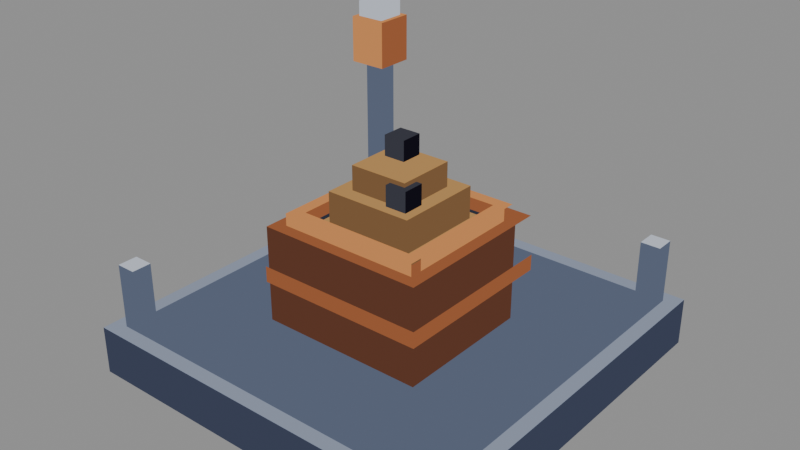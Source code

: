 # Source: depot-s1-full.blend  (saved by Blender 5.2.44; exported with 4.5.12 LTS)
import bpy
from mathutils import Matrix  # noqa: F401  (used for matrix-valued properties, if any)

bpy.ops.wm.read_factory_settings(use_empty=True)
scene = bpy.context.scene
scene.name = 'Scene'

# ---- materials (node trees are filled in below, after node groups)
mat_pal_steel_2 = bpy.data.materials.new('pal-steel_2')
mat_pal_steel_0 = bpy.data.materials.new('pal-steel_0')
mat_pal_steel_1 = bpy.data.materials.new('pal-steel_1')
mat_pal_dim_0 = bpy.data.materials.new('pal-dim_0')
mat_pal_copper_1 = bpy.data.materials.new('pal-copper_1')
mat_pal_copper_0 = bpy.data.materials.new('pal-copper_0')
mat_pal_copper_2 = bpy.data.materials.new('pal-copper_2')
mat_pal_res_ore_1 = bpy.data.materials.new('pal-res_ore_1')
mat_pal_res_ore_0 = bpy.data.materials.new('pal-res_ore_0')
mat_pal_res_coal = bpy.data.materials.new('pal-res_coal')
mat_pal_ink_0 = bpy.data.materials.new('pal-ink_0')
mat_pal_steel_3 = bpy.data.materials.new('pal-steel_3')

# ---- material node trees
mat_pal_steel_2.use_nodes = True; mat_pal_steel_2.node_tree.nodes.clear()
_N = mat_pal_steel_2.node_tree.nodes; _L = mat_pal_steel_2.node_tree.links
n0 = _N.new('ShaderNodeOutputMaterial'); n0.name = 'Material Output'; n0.location = (0, 0)
n1 = _N.new('ShaderNodeEmission'); n1.name = 'Emission'; n1.location = (0, 0)
n1.inputs[0].default_value = (0.2542, 0.2918, 0.3813, 1.0)
_L.new(n1.outputs[0], n0.inputs[0])
n0.is_active_output = True
mat_pal_steel_0.use_nodes = True; mat_pal_steel_0.node_tree.nodes.clear()
_N = mat_pal_steel_0.node_tree.nodes; _L = mat_pal_steel_0.node_tree.links
n0 = _N.new('ShaderNodeOutputMaterial'); n0.name = 'Material Output'; n0.location = (0, 0)
n1 = _N.new('ShaderNodeEmission'); n1.name = 'Emission'; n1.location = (0, 0)
n1.inputs[0].default_value = (0.04519, 0.05448, 0.09306, 1.0)
_L.new(n1.outputs[0], n0.inputs[0])
n0.is_active_output = True
mat_pal_steel_1.use_nodes = True; mat_pal_steel_1.node_tree.nodes.clear()
_N = mat_pal_steel_1.node_tree.nodes; _L = mat_pal_steel_1.node_tree.links
n0 = _N.new('ShaderNodeOutputMaterial'); n0.name = 'Material Output'; n0.location = (0, 0)
n1 = _N.new('ShaderNodeEmission'); n1.name = 'Emission'; n1.location = (0, 0)
n1.inputs[0].default_value = (0.1022, 0.1248, 0.1878, 1.0)
_L.new(n1.outputs[0], n0.inputs[0])
n0.is_active_output = True
mat_pal_dim_0.use_nodes = True; mat_pal_dim_0.node_tree.nodes.clear()
_N = mat_pal_dim_0.node_tree.nodes; _L = mat_pal_dim_0.node_tree.links
n0 = _N.new('ShaderNodeOutputMaterial'); n0.name = 'Material Output'; n0.location = (0, 0)
n1 = _N.new('ShaderNodeEmission'); n1.name = 'Emission'; n1.location = (0, 0)
n1.inputs[0].default_value = (0.02732, 0.0331, 0.05127, 1.0)
_L.new(n1.outputs[0], n0.inputs[0])
n0.is_active_output = True
mat_pal_copper_1.use_nodes = True; mat_pal_copper_1.node_tree.nodes.clear()
_N = mat_pal_copper_1.node_tree.nodes; _L = mat_pal_copper_1.node_tree.links
n0 = _N.new('ShaderNodeOutputMaterial'); n0.name = 'Material Output'; n0.location = (0, 0)
n1 = _N.new('ShaderNodeEmission'); n1.name = 'Emission'; n1.location = (0, 0)
n1.inputs[0].default_value = (0.3231, 0.1046, 0.04231, 1.0)
_L.new(n1.outputs[0], n0.inputs[0])
n0.is_active_output = True
mat_pal_copper_0.use_nodes = True; mat_pal_copper_0.node_tree.nodes.clear()
_N = mat_pal_copper_0.node_tree.nodes; _L = mat_pal_copper_0.node_tree.links
n0 = _N.new('ShaderNodeOutputMaterial'); n0.name = 'Material Output'; n0.location = (0, 0)
n1 = _N.new('ShaderNodeEmission'); n1.name = 'Emission'; n1.location = (0, 0)
n1.inputs[0].default_value = (0.1119, 0.04231, 0.02519, 1.0)
_L.new(n1.outputs[0], n0.inputs[0])
n0.is_active_output = True
mat_pal_copper_2.use_nodes = True; mat_pal_copper_2.node_tree.nodes.clear()
_N = mat_pal_copper_2.node_tree.nodes; _L = mat_pal_copper_2.node_tree.links
n0 = _N.new('ShaderNodeOutputMaterial'); n0.name = 'Material Output'; n0.location = (0, 0)
n1 = _N.new('ShaderNodeEmission'); n1.name = 'Emission'; n1.location = (0, 0)
n1.inputs[0].default_value = (0.6308, 0.2542, 0.08438, 1.0)
_L.new(n1.outputs[0], n0.inputs[0])
n0.is_active_output = True
mat_pal_res_ore_1.use_nodes = True; mat_pal_res_ore_1.node_tree.nodes.clear()
_N = mat_pal_res_ore_1.node_tree.nodes; _L = mat_pal_res_ore_1.node_tree.links
n0 = _N.new('ShaderNodeOutputMaterial'); n0.name = 'Material Output'; n0.location = (0, 0)
n1 = _N.new('ShaderNodeEmission'); n1.name = 'Emission'; n1.location = (0, 0)
n1.inputs[0].default_value = (0.4621, 0.2542, 0.09084, 1.0)
_L.new(n1.outputs[0], n0.inputs[0])
n0.is_active_output = True
mat_pal_res_ore_0.use_nodes = True; mat_pal_res_ore_0.node_tree.nodes.clear()
_N = mat_pal_res_ore_0.node_tree.nodes; _L = mat_pal_res_ore_0.node_tree.links
n0 = _N.new('ShaderNodeOutputMaterial'); n0.name = 'Material Output'; n0.location = (0, 0)
n1 = _N.new('ShaderNodeEmission'); n1.name = 'Emission'; n1.location = (0, 0)
n1.inputs[0].default_value = (0.1946, 0.1022, 0.04519, 1.0)
_L.new(n1.outputs[0], n0.inputs[0])
n0.is_active_output = True
mat_pal_res_coal.use_nodes = True; mat_pal_res_coal.node_tree.nodes.clear()
_N = mat_pal_res_coal.node_tree.nodes; _L = mat_pal_res_coal.node_tree.links
n0 = _N.new('ShaderNodeOutputMaterial'); n0.name = 'Material Output'; n0.location = (0, 0)
n1 = _N.new('ShaderNodeEmission'); n1.name = 'Emission'; n1.location = (0, 0)
n1.inputs[0].default_value = (0.04231, 0.04374, 0.05781, 1.0)
_L.new(n1.outputs[0], n0.inputs[0])
n0.is_active_output = True
mat_pal_ink_0.use_nodes = True; mat_pal_ink_0.node_tree.nodes.clear()
_N = mat_pal_ink_0.node_tree.nodes; _L = mat_pal_ink_0.node_tree.links
n0 = _N.new('ShaderNodeOutputMaterial'); n0.name = 'Material Output'; n0.location = (0, 0)
n1 = _N.new('ShaderNodeEmission'); n1.name = 'Emission'; n1.location = (0, 0)
n1.inputs[0].default_value = (0.006995, 0.006049, 0.01161, 1.0)
_L.new(n1.outputs[0], n0.inputs[0])
n0.is_active_output = True
mat_pal_steel_3.use_nodes = True; mat_pal_steel_3.node_tree.nodes.clear()
_N = mat_pal_steel_3.node_tree.nodes; _L = mat_pal_steel_3.node_tree.links
n0 = _N.new('ShaderNodeOutputMaterial'); n0.name = 'Material Output'; n0.location = (0, 0)
n1 = _N.new('ShaderNodeEmission'); n1.name = 'Emission'; n1.location = (0, 0)
n1.inputs[0].default_value = (0.5271, 0.5711, 0.6584, 1.0)
_L.new(n1.outputs[0], n0.inputs[0])
n0.is_active_output = True

# ---- meshes
me_slab_t = bpy.data.meshes.new('slab-t')
me_slab_t.from_pydata([(-1.149, -1.149, 0.2887), (1.149, -1.149, 0.2887), (1.149, 1.149, 0.2887), (-1.149, 1.149, 0.2887)], [], [(0, 1, 2, 3)])
me_slab_t.materials.append(mat_pal_steel_2)
me_slab_t.update()
me_slab_l = bpy.data.meshes.new('slab-l')
me_slab_l.from_pydata([(-1.149, -1.149, 0.0), (1.149, -1.149, 0.0), (1.149, -1.149, 0.2887), (-1.149, -1.149, 0.2887)], [], [(0, 1, 2, 3)])
me_slab_l.materials.append(mat_pal_steel_0)
me_slab_l.update()
me_slab_r = bpy.data.meshes.new('slab-r')
me_slab_r.from_pydata([(1.149, -1.149, 0.0), (1.149, 1.149, 0.0), (1.149, 1.149, 0.2887), (1.149, -1.149, 0.2887)], [], [(0, 1, 2, 3)])
me_slab_r.materials.append(mat_pal_steel_0)
me_slab_r.update()
me_slab_top_t = bpy.data.meshes.new('slab-top-t')
me_slab_top_t.from_pydata([(-1.061, -1.061, 0.2892), (1.061, -1.061, 0.2892), (1.061, 1.061, 0.2892), (-1.061, 1.061, 0.2892)], [], [(0, 1, 2, 3)])
me_slab_top_t.materials.append(mat_pal_steel_1)
me_slab_top_t.update()
me_pit_floor = bpy.data.meshes.new('pit-floor')
me_pit_floor.from_pydata([(-0.3536, -0.3536, 0.6255), (0.3536, -0.3536, 0.6255), (0.3536, 0.3536, 0.6255), (-0.3536, 0.3536, 0.6255)], [], [(0, 1, 2, 3)])
me_pit_floor.materials.append(mat_pal_dim_0)
me_pit_floor.update()
me_pit_in_l = bpy.data.meshes.new('pit-in-l')
me_pit_in_l.from_pydata([(-0.3536, 0.3536, 0.6255), (0.3536, 0.3536, 0.6255), (0.3536, 0.3536, 0.866), (-0.3536, 0.3536, 0.866)], [], [(0, 1, 2, 3)])
me_pit_in_l.materials.append(mat_pal_dim_0)
me_pit_in_l.update()
me_pit_in_r = bpy.data.meshes.new('pit-in-r')
me_pit_in_r.from_pydata([(-0.3536, -0.3536, 0.6255), (-0.3536, 0.3536, 0.6255), (-0.3536, 0.3536, 0.866), (-0.3536, -0.3536, 0.866)], [], [(0, 1, 2, 3)])
me_pit_in_r.materials.append(mat_pal_dim_0)
me_pit_in_r.update()
me_wall_front_l_t = bpy.data.meshes.new('wall-front-l-t')
me_wall_front_l_t.from_pydata([(-0.5009, -0.5009, 0.866), (0.5009, -0.5009, 0.866), (0.5009, -0.3536, 0.866), (-0.5009, -0.3536, 0.866)], [], [(0, 1, 2, 3)])
me_wall_front_l_t.materials.append(mat_pal_copper_1)
me_wall_front_l_t.update()
me_wall_front_l_l = bpy.data.meshes.new('wall-front-l-l')
me_wall_front_l_l.from_pydata([(-0.5009, -0.5009, 0.2887), (0.5009, -0.5009, 0.2887), (0.5009, -0.5009, 0.866), (-0.5009, -0.5009, 0.866)], [], [(0, 1, 2, 3)])
me_wall_front_l_l.materials.append(mat_pal_copper_0)
me_wall_front_l_l.update()
me_wall_front_l_r = bpy.data.meshes.new('wall-front-l-r')
me_wall_front_l_r.from_pydata([(0.5009, -0.5009, 0.2887), (0.5009, -0.3536, 0.2887), (0.5009, -0.3536, 0.866), (0.5009, -0.5009, 0.866)], [], [(0, 1, 2, 3)])
me_wall_front_l_r.materials.append(mat_pal_copper_0)
me_wall_front_l_r.update()
me_wall_front_r_t = bpy.data.meshes.new('wall-front-r-t')
me_wall_front_r_t.from_pydata([(0.3536, -0.3536, 0.866), (0.5009, -0.3536, 0.866), (0.5009, 0.3536, 0.866), (0.3536, 0.3536, 0.866)], [], [(0, 1, 2, 3)])
me_wall_front_r_t.materials.append(mat_pal_copper_1)
me_wall_front_r_t.update()
me_wall_front_r_r = bpy.data.meshes.new('wall-front-r-r')
me_wall_front_r_r.from_pydata([(0.5009, -0.3536, 0.2887), (0.5009, 0.3536, 0.2887), (0.5009, 0.3536, 0.866), (0.5009, -0.3536, 0.866)], [], [(0, 1, 2, 3)])
me_wall_front_r_r.materials.append(mat_pal_copper_0)
me_wall_front_r_r.update()
me_wall_back_l_t = bpy.data.meshes.new('wall-back-l-t')
me_wall_back_l_t.from_pydata([(-0.5009, -0.3536, 0.866), (-0.3536, -0.3536, 0.866), (-0.3536, 0.3536, 0.866), (-0.5009, 0.3536, 0.866)], [], [(0, 1, 2, 3)])
me_wall_back_l_t.materials.append(mat_pal_copper_1)
me_wall_back_l_t.update()
me_wall_back_r_t = bpy.data.meshes.new('wall-back-r-t')
me_wall_back_r_t.from_pydata([(-0.5009, 0.3536, 0.866), (0.5009, 0.3536, 0.866), (0.5009, 0.5009, 0.866), (-0.5009, 0.5009, 0.866)], [], [(0, 1, 2, 3)])
me_wall_back_r_t.materials.append(mat_pal_copper_1)
me_wall_back_r_t.update()
me_band_l_l = bpy.data.meshes.new('band-l-l')
me_band_l_l.from_pydata([(-0.5127, -0.5127, 0.5292), (0.5127, -0.5127, 0.5292), (0.5127, -0.5127, 0.6255), (-0.5127, -0.5127, 0.6255)], [], [(0, 1, 2, 3)])
me_band_l_l.materials.append(mat_pal_copper_1)
me_band_l_l.update()
me_band_r_r = bpy.data.meshes.new('band-r-r')
me_band_r_r.from_pydata([(0.5127, -0.5127, 0.5292), (0.5127, 0.5127, 0.5292), (0.5127, 0.5127, 0.6255), (0.5127, -0.5127, 0.6255)], [], [(0, 1, 2, 3)])
me_band_r_r.materials.append(mat_pal_copper_1)
me_band_r_r.update()
me_lip_f_t = bpy.data.meshes.new('lip-f-t')
me_lip_f_t.from_pydata([(-0.4272, -0.4272, 0.9382), (0.4272, -0.4272, 0.9382), (0.4272, -0.3536, 0.9382), (-0.4272, -0.3536, 0.9382)], [], [(0, 3, 2, 1)])
me_lip_f_t.materials.append(mat_pal_copper_2)
me_lip_f_t.update()
me_lip_f_l = bpy.data.meshes.new('lip-f-l')
me_lip_f_l.from_pydata([(-0.4272, -0.4272, 0.866), (0.4272, -0.4272, 0.866), (0.4272, -0.4272, 0.9382), (-0.4272, -0.4272, 0.9382)], [], [(0, 3, 2, 1)])
me_lip_f_l.materials.append(mat_pal_copper_2)
me_lip_f_l.update()
me_lip_r_t = bpy.data.meshes.new('lip-r-t')
me_lip_r_t.from_pydata([(0.3536, -0.3536, 0.9382), (0.4272, -0.3536, 0.9382), (0.4272, 0.3536, 0.9382), (0.3536, 0.3536, 0.9382)], [], [(0, 1, 2, 3)])
me_lip_r_t.materials.append(mat_pal_copper_2)
me_lip_r_t.update()
me_lip_r_r = bpy.data.meshes.new('lip-r-r')
me_lip_r_r.from_pydata([(0.4272, -0.3536, 0.866), (0.4272, 0.3536, 0.866), (0.4272, 0.3536, 0.9382), (0.4272, -0.3536, 0.9382)], [], [(0, 3, 2, 1)])
me_lip_r_r.materials.append(mat_pal_copper_2)
me_lip_r_r.update()
me_lip_b1_t = bpy.data.meshes.new('lip-b1-t')
me_lip_b1_t.from_pydata([(-0.4272, -0.3536, 0.9382), (-0.3536, -0.3536, 0.9382), (-0.3536, 0.3536, 0.9382), (-0.4272, 0.3536, 0.9382)], [], [(0, 1, 2, 3)])
me_lip_b1_t.materials.append(mat_pal_copper_2)
me_lip_b1_t.update()
me_lip_b2_t = bpy.data.meshes.new('lip-b2-t')
me_lip_b2_t.from_pydata([(-0.4272, 0.3536, 0.9382), (0.4272, 0.3536, 0.9382), (0.4272, 0.4272, 0.9382), (-0.4272, 0.4272, 0.9382)], [], [(0, 3, 2, 1)])
me_lip_b2_t.materials.append(mat_pal_copper_2)
me_lip_b2_t.update()
me_ore_0_t = bpy.data.meshes.new('ore-0-t')
me_ore_0_t.from_pydata([(-0.3241, -0.3241, 0.866), (0.3241, -0.3241, 0.866), (0.3241, 0.3241, 0.866), (-0.3241, 0.3241, 0.866)], [], [(0, 3, 2, 1)])
me_ore_0_t.materials.append(mat_pal_res_ore_1)
me_ore_0_t.update()
me_ore_0_l = bpy.data.meshes.new('ore-0-l')
me_ore_0_l.from_pydata([(-0.3241, -0.3241, 0.6255), (0.3241, -0.3241, 0.6255), (0.3241, -0.3241, 0.866), (-0.3241, -0.3241, 0.866)], [], [(0, 1, 2, 3)])
me_ore_0_l.materials.append(mat_pal_res_ore_0)
me_ore_0_l.update()
me_ore_0_r = bpy.data.meshes.new('ore-0-r')
me_ore_0_r.from_pydata([(0.3241, -0.3241, 0.6255), (0.3241, 0.3241, 0.6255), (0.3241, 0.3241, 0.866), (0.3241, -0.3241, 0.866)], [], [(0, 1, 2, 3)])
me_ore_0_r.materials.append(mat_pal_res_ore_0)
me_ore_0_r.update()
me_ore_1_t = bpy.data.meshes.new('ore-1-t')
me_ore_1_t.from_pydata([(-0.2652, -0.2652, 1.058), (0.2652, -0.2652, 1.058), (0.2652, 0.2652, 1.058), (-0.2652, 0.2652, 1.058)], [], [(0, 1, 2, 3)])
me_ore_1_t.materials.append(mat_pal_res_ore_1)
me_ore_1_t.update()
me_ore_1_l = bpy.data.meshes.new('ore-1-l')
me_ore_1_l.from_pydata([(-0.2652, -0.2652, 0.866), (0.2652, -0.2652, 0.866), (0.2652, -0.2652, 1.058), (-0.2652, -0.2652, 1.058)], [], [(0, 1, 2, 3)])
me_ore_1_l.materials.append(mat_pal_res_ore_0)
me_ore_1_l.update()
me_ore_1_r = bpy.data.meshes.new('ore-1-r')
me_ore_1_r.from_pydata([(0.2652, -0.2652, 0.866), (0.2652, 0.2652, 0.866), (0.2652, 0.2652, 1.058), (0.2652, -0.2652, 1.058)], [], [(0, 1, 2, 3)])
me_ore_1_r.materials.append(mat_pal_res_ore_0)
me_ore_1_r.update()
me_ore_2_t = bpy.data.meshes.new('ore-2-t')
me_ore_2_t.from_pydata([(-0.1768, -0.1768, 1.203), (0.1768, -0.1768, 1.203), (0.1768, 0.1768, 1.203), (-0.1768, 0.1768, 1.203)], [], [(0, 1, 2, 3)])
me_ore_2_t.materials.append(mat_pal_res_ore_1)
me_ore_2_t.update()
me_ore_2_l = bpy.data.meshes.new('ore-2-l')
me_ore_2_l.from_pydata([(-0.1768, -0.1768, 1.058), (0.1768, -0.1768, 1.058), (0.1768, -0.1768, 1.203), (-0.1768, -0.1768, 1.203)], [], [(0, 1, 2, 3)])
me_ore_2_l.materials.append(mat_pal_res_ore_0)
me_ore_2_l.update()
me_ore_2_r = bpy.data.meshes.new('ore-2-r')
me_ore_2_r.from_pydata([(0.1768, -0.1768, 1.058), (0.1768, 0.1768, 1.058), (0.1768, 0.1768, 1.203), (0.1768, -0.1768, 1.203)], [], [(0, 1, 2, 3)])
me_ore_2_r.materials.append(mat_pal_res_ore_0)
me_ore_2_r.update()
me_coal_a_t = bpy.data.meshes.new('coal-a-t')
me_coal_a_t.from_pydata([(-0.1237, 0.02357, 1.323), (0.005893, 0.02357, 1.323), (0.005893, 0.1532, 1.323), (-0.1237, 0.1532, 1.323)], [], [(0, 1, 2, 3)])
me_coal_a_t.materials.append(mat_pal_res_coal)
me_coal_a_t.update()
me_coal_a_l = bpy.data.meshes.new('coal-a-l')
me_coal_a_l.from_pydata([(-0.1237, 0.02357, 1.203), (0.005893, 0.02357, 1.203), (0.005893, 0.02357, 1.323), (-0.1237, 0.02357, 1.323)], [], [(0, 3, 2, 1)])
me_coal_a_l.materials.append(mat_pal_res_coal)
me_coal_a_l.update()
me_coal_a_r = bpy.data.meshes.new('coal-a-r')
me_coal_a_r.from_pydata([(0.005893, 0.02357, 1.203), (0.005893, 0.1532, 1.203), (0.005893, 0.1532, 1.323), (0.005893, 0.02357, 1.323)], [], [(0, 1, 2, 3)])
me_coal_a_r.materials.append(mat_pal_ink_0)
me_coal_a_r.update()
me_coal_b_t = bpy.data.meshes.new('coal-b-t')
me_coal_b_t.from_pydata([(0.0825, -0.2121, 1.179), (0.2121, -0.2121, 1.179), (0.2121, -0.0825, 1.179), (0.0825, -0.0825, 1.179)], [], [(0, 1, 2, 3)])
me_coal_b_t.materials.append(mat_pal_res_coal)
me_coal_b_t.update()
me_coal_b_l = bpy.data.meshes.new('coal-b-l')
me_coal_b_l.from_pydata([(0.0825, -0.2121, 1.058), (0.2121, -0.2121, 1.058), (0.2121, -0.2121, 1.179), (0.0825, -0.2121, 1.179)], [], [(0, 1, 2, 3)])
me_coal_b_l.materials.append(mat_pal_res_coal)
me_coal_b_l.update()
me_coal_b_r = bpy.data.meshes.new('coal-b-r')
me_coal_b_r.from_pydata([(0.2121, -0.2121, 1.058), (0.2121, -0.0825, 1.058), (0.2121, -0.0825, 1.179), (0.2121, -0.2121, 1.179)], [], [(0, 3, 2, 1)])
me_coal_b_r.materials.append(mat_pal_ink_0)
me_coal_b_r.update()
me_post_l_t = bpy.data.meshes.new('post-l-t')
me_post_l_t.from_pydata([(-1.061, -1.061, 0.6736), (-0.9428, -1.061, 0.6736), (-0.9428, -0.9428, 0.6736), (-1.061, -0.9428, 0.6736)], [], [(0, 1, 2, 3)])
me_post_l_t.materials.append(mat_pal_steel_3)
me_post_l_t.update()
me_post_l_l = bpy.data.meshes.new('post-l-l')
me_post_l_l.from_pydata([(-1.061, -1.061, 0.2887), (-0.9428, -1.061, 0.2887), (-0.9428, -1.061, 0.6736), (-1.061, -1.061, 0.6736)], [], [(0, 1, 2, 3)])
me_post_l_l.materials.append(mat_pal_steel_1)
me_post_l_l.update()
me_post_l_r = bpy.data.meshes.new('post-l-r')
me_post_l_r.from_pydata([(-0.9428, -1.061, 0.2887), (-0.9428, -0.9428, 0.2887), (-0.9428, -0.9428, 0.6736), (-0.9428, -1.061, 0.6736)], [], [(0, 1, 2, 3)])
me_post_l_r.materials.append(mat_pal_steel_1)
me_post_l_r.update()
me_post_r_t = bpy.data.meshes.new('post-r-t')
me_post_r_t.from_pydata([(0.9428, 0.9428, 0.6736), (1.061, 0.9428, 0.6736), (1.061, 1.061, 0.6736), (0.9428, 1.061, 0.6736)], [], [(0, 1, 2, 3)])
me_post_r_t.materials.append(mat_pal_steel_3)
me_post_r_t.update()
me_post_r_l = bpy.data.meshes.new('post-r-l')
me_post_r_l.from_pydata([(0.9428, 0.9428, 0.2887), (1.061, 0.9428, 0.2887), (1.061, 0.9428, 0.6736), (0.9428, 0.9428, 0.6736)], [], [(0, 1, 2, 3)])
me_post_r_l.materials.append(mat_pal_steel_1)
me_post_r_l.update()
me_post_r_r = bpy.data.meshes.new('post-r-r')
me_post_r_r.from_pydata([(1.061, 0.9428, 0.2887), (1.061, 1.061, 0.2887), (1.061, 1.061, 0.6736), (1.061, 0.9428, 0.6736)], [], [(0, 1, 2, 3)])
me_post_r_r.materials.append(mat_pal_steel_1)
me_post_r_r.update()
me_lamp_post_t = bpy.data.meshes.new('lamp-post-t')
me_lamp_post_t.from_pydata([(-1.031, 0.9133, 1.299), (-0.9133, 0.9133, 1.299), (-0.9133, 1.031, 1.299), (-1.031, 1.031, 1.299)], [], [(0, 1, 2, 3)])
me_lamp_post_t.materials.append(mat_pal_steel_2)
me_lamp_post_t.update()
me_lamp_post_l = bpy.data.meshes.new('lamp-post-l')
me_lamp_post_l.from_pydata([(-1.031, 0.9133, 0.2887), (-0.9133, 0.9133, 0.2887), (-0.9133, 0.9133, 1.299), (-1.031, 0.9133, 1.299)], [], [(0, 1, 2, 3)])
me_lamp_post_l.materials.append(mat_pal_steel_1)
me_lamp_post_l.update()
me_lamp_post_r = bpy.data.meshes.new('lamp-post-r')
me_lamp_post_r.from_pydata([(-0.9133, 0.9133, 0.2887), (-0.9133, 1.031, 0.2887), (-0.9133, 1.031, 1.299), (-0.9133, 0.9133, 1.299)], [], [(0, 1, 2, 3)])
me_lamp_post_r.materials.append(mat_pal_steel_1)
me_lamp_post_r.update()
me_lamp_head_t = bpy.data.meshes.new('lamp-head-t')
me_lamp_head_t.from_pydata([(-1.09, 0.8544, 1.588), (-0.8544, 0.8544, 1.588), (-0.8544, 1.09, 1.588), (-1.09, 1.09, 1.588)], [], [(0, 1, 2, 3)])
me_lamp_head_t.materials.append(mat_pal_copper_2)
me_lamp_head_t.update()
me_lamp_head_l = bpy.data.meshes.new('lamp-head-l')
me_lamp_head_l.from_pydata([(-1.09, 0.8544, 1.299), (-0.8544, 0.8544, 1.299), (-0.8544, 0.8544, 1.588), (-1.09, 0.8544, 1.588)], [], [(0, 3, 2, 1)])
me_lamp_head_l.materials.append(mat_pal_copper_2)
me_lamp_head_l.update()
me_lamp_head_r = bpy.data.meshes.new('lamp-head-r')
me_lamp_head_r.from_pydata([(-0.8544, 0.8544, 1.299), (-0.8544, 1.09, 1.299), (-0.8544, 1.09, 1.588), (-0.8544, 0.8544, 1.588)], [], [(0, 3, 2, 1)])
me_lamp_head_r.materials.append(mat_pal_copper_1)
me_lamp_head_r.update()
me_lamp_cap_t = bpy.data.meshes.new('lamp-cap-t')
me_lamp_cap_t.from_pydata([(-1.061, 0.8839, 1.684), (-0.8839, 0.8839, 1.684), (-0.8839, 1.061, 1.684), (-1.061, 1.061, 1.684)], [], [(0, 1, 2, 3)])
me_lamp_cap_t.materials.append(mat_pal_steel_3)
me_lamp_cap_t.update()
me_lamp_cap_l = bpy.data.meshes.new('lamp-cap-l')
me_lamp_cap_l.from_pydata([(-1.061, 0.8839, 1.588), (-0.8839, 0.8839, 1.588), (-0.8839, 0.8839, 1.684), (-1.061, 0.8839, 1.684)], [], [(0, 1, 2, 3)])
me_lamp_cap_l.materials.append(mat_pal_steel_3)
me_lamp_cap_l.update()
me_lamp_cap_r = bpy.data.meshes.new('lamp-cap-r')
me_lamp_cap_r.from_pydata([(-0.8839, 0.8839, 1.588), (-0.8839, 1.061, 1.588), (-0.8839, 1.061, 1.684), (-0.8839, 0.8839, 1.684)], [], [(0, 1, 2, 3)])
me_lamp_cap_r.materials.append(mat_pal_steel_3)
me_lamp_cap_r.update()

# ---- objects
ob_slab_t = bpy.data.objects.new('slab-t', me_slab_t)
ob_slab_l = bpy.data.objects.new('slab-l', me_slab_l)
ob_slab_r = bpy.data.objects.new('slab-r', me_slab_r)
ob_slab_top_t = bpy.data.objects.new('slab-top-t', me_slab_top_t)
ob_pit_floor = bpy.data.objects.new('pit-floor', me_pit_floor)
ob_pit_in_l = bpy.data.objects.new('pit-in-l', me_pit_in_l)
ob_pit_in_r = bpy.data.objects.new('pit-in-r', me_pit_in_r)
ob_wall_front_l_t = bpy.data.objects.new('wall-front-l-t', me_wall_front_l_t)
ob_wall_front_l_l = bpy.data.objects.new('wall-front-l-l', me_wall_front_l_l)
ob_wall_front_l_r = bpy.data.objects.new('wall-front-l-r', me_wall_front_l_r)
ob_wall_front_r_t = bpy.data.objects.new('wall-front-r-t', me_wall_front_r_t)
ob_wall_front_r_r = bpy.data.objects.new('wall-front-r-r', me_wall_front_r_r)
ob_wall_back_l_t = bpy.data.objects.new('wall-back-l-t', me_wall_back_l_t)
ob_wall_back_r_t = bpy.data.objects.new('wall-back-r-t', me_wall_back_r_t)
ob_band_l_l = bpy.data.objects.new('band-l-l', me_band_l_l)
ob_band_r_r = bpy.data.objects.new('band-r-r', me_band_r_r)
ob_lip_f_t = bpy.data.objects.new('lip-f-t', me_lip_f_t)
ob_lip_f_l = bpy.data.objects.new('lip-f-l', me_lip_f_l)
ob_lip_r_t = bpy.data.objects.new('lip-r-t', me_lip_r_t)
ob_lip_r_r = bpy.data.objects.new('lip-r-r', me_lip_r_r)
ob_lip_b1_t = bpy.data.objects.new('lip-b1-t', me_lip_b1_t)
ob_lip_b2_t = bpy.data.objects.new('lip-b2-t', me_lip_b2_t)
ob_ore_0_t = bpy.data.objects.new('ore-0-t', me_ore_0_t)
ob_ore_0_l = bpy.data.objects.new('ore-0-l', me_ore_0_l)
ob_ore_0_r = bpy.data.objects.new('ore-0-r', me_ore_0_r)
ob_ore_1_t = bpy.data.objects.new('ore-1-t', me_ore_1_t)
ob_ore_1_l = bpy.data.objects.new('ore-1-l', me_ore_1_l)
ob_ore_1_r = bpy.data.objects.new('ore-1-r', me_ore_1_r)
ob_ore_2_t = bpy.data.objects.new('ore-2-t', me_ore_2_t)
ob_ore_2_l = bpy.data.objects.new('ore-2-l', me_ore_2_l)
ob_ore_2_r = bpy.data.objects.new('ore-2-r', me_ore_2_r)
ob_coal_a_t = bpy.data.objects.new('coal-a-t', me_coal_a_t)
ob_coal_a_l = bpy.data.objects.new('coal-a-l', me_coal_a_l)
ob_coal_a_r = bpy.data.objects.new('coal-a-r', me_coal_a_r)
ob_coal_b_t = bpy.data.objects.new('coal-b-t', me_coal_b_t)
ob_coal_b_l = bpy.data.objects.new('coal-b-l', me_coal_b_l)
ob_coal_b_r = bpy.data.objects.new('coal-b-r', me_coal_b_r)
ob_post_l_t = bpy.data.objects.new('post-l-t', me_post_l_t)
ob_post_l_l = bpy.data.objects.new('post-l-l', me_post_l_l)
ob_post_l_r = bpy.data.objects.new('post-l-r', me_post_l_r)
ob_post_r_t = bpy.data.objects.new('post-r-t', me_post_r_t)
ob_post_r_l = bpy.data.objects.new('post-r-l', me_post_r_l)
ob_post_r_r = bpy.data.objects.new('post-r-r', me_post_r_r)
ob_lamp_post_t = bpy.data.objects.new('lamp-post-t', me_lamp_post_t)
ob_lamp_post_l = bpy.data.objects.new('lamp-post-l', me_lamp_post_l)
ob_lamp_post_r = bpy.data.objects.new('lamp-post-r', me_lamp_post_r)
ob_lamp_head_t = bpy.data.objects.new('lamp-head-t', me_lamp_head_t)
ob_lamp_head_l = bpy.data.objects.new('lamp-head-l', me_lamp_head_l)
ob_lamp_head_r = bpy.data.objects.new('lamp-head-r', me_lamp_head_r)
ob_lamp_cap_t = bpy.data.objects.new('lamp-cap-t', me_lamp_cap_t)
ob_lamp_cap_l = bpy.data.objects.new('lamp-cap-l', me_lamp_cap_l)
ob_lamp_cap_r = bpy.data.objects.new('lamp-cap-r', me_lamp_cap_r)

# ---- transforms, parenting, visibility, modifiers, constraints
ob_slab_t.location = (0.0, 0.0, 0.0)
ob_slab_l.location = (0.0, 0.0, 0.0)
ob_slab_r.location = (0.0, 0.0, 0.0)
ob_slab_top_t.location = (0.0, 0.0, 0.0)
ob_pit_floor.location = (0.0, 0.0, 0.0)
ob_pit_in_l.location = (0.0, 0.0, 0.0)
ob_pit_in_r.location = (0.0, 0.0, 0.0)
ob_wall_front_l_t.location = (0.0, 0.0, 0.0)
ob_wall_front_l_l.location = (0.0, 0.0, 0.0)
ob_wall_front_l_r.location = (0.0, 0.0, 0.0)
ob_wall_front_r_t.location = (0.0, 0.0, 0.0)
ob_wall_front_r_r.location = (0.0, 0.0, 0.0)
ob_wall_back_l_t.location = (0.0, 0.0, 0.0)
ob_wall_back_r_t.location = (0.0, 0.0, 0.0)
ob_band_l_l.location = (0.0, 0.0, 0.0)
ob_band_r_r.location = (0.0, 0.0, 0.0)
ob_lip_f_t.location = (0.0, 0.0, 0.0)
ob_lip_f_l.location = (0.0, 0.0, 0.0)
ob_lip_r_t.location = (0.0, 0.0, 0.0)
ob_lip_r_r.location = (0.0, 0.0, 0.0)
ob_lip_b1_t.location = (0.0, 0.0, 0.0)
ob_lip_b2_t.location = (0.0, 0.0, 0.0)
ob_ore_0_t.location = (0.0, 0.0, 0.0)
ob_ore_0_l.location = (0.0, 0.0, 0.0)
ob_ore_0_r.location = (0.0, 0.0, 0.0)
ob_ore_1_t.location = (0.0, 0.0, 0.0)
ob_ore_1_l.location = (0.0, 0.0, 0.0)
ob_ore_1_r.location = (0.0, 0.0, 0.0)
ob_ore_2_t.location = (0.0, 0.0, 0.0)
ob_ore_2_l.location = (0.0, 0.0, 0.0)
ob_ore_2_r.location = (0.0, 0.0, 0.0)
ob_coal_a_t.location = (0.0, 0.0, 0.0)
ob_coal_a_l.location = (0.0, 0.0, 0.0)
ob_coal_a_r.location = (0.0, 0.0, 0.0)
ob_coal_b_t.location = (0.0, 0.0, 0.0)
ob_coal_b_l.location = (0.0, 0.0, 0.0)
ob_coal_b_r.location = (0.0, 0.0, 0.0)
ob_post_l_t.location = (0.0, 0.0, 0.0)
ob_post_l_l.location = (0.0, 0.0, 0.0)
ob_post_l_r.location = (0.0, 0.0, 0.0)
ob_post_r_t.location = (0.0, 0.0, 0.0)
ob_post_r_l.location = (0.0, 0.0, 0.0)
ob_post_r_r.location = (0.0, 0.0, 0.0)
ob_lamp_post_t.location = (0.0, 0.0, 0.0)
ob_lamp_post_l.location = (0.0, 0.0, 0.0)
ob_lamp_post_r.location = (0.0, 0.0, 0.0)
ob_lamp_head_t.location = (0.0, 0.0, 0.0)
ob_lamp_head_l.location = (0.0, 0.0, 0.0)
ob_lamp_head_r.location = (0.0, 0.0, 0.0)
ob_lamp_cap_t.location = (0.0, 0.0, 0.0)
ob_lamp_cap_l.location = (0.0, 0.0, 0.0)
ob_lamp_cap_r.location = (0.0, 0.0, 0.0)

# ---- collection membership
scene.collection.objects.link(ob_slab_t)
scene.collection.objects.link(ob_slab_l)
scene.collection.objects.link(ob_slab_r)
scene.collection.objects.link(ob_slab_top_t)
scene.collection.objects.link(ob_pit_floor)
scene.collection.objects.link(ob_pit_in_l)
scene.collection.objects.link(ob_pit_in_r)
scene.collection.objects.link(ob_wall_front_l_t)
scene.collection.objects.link(ob_wall_front_l_l)
scene.collection.objects.link(ob_wall_front_l_r)
scene.collection.objects.link(ob_wall_front_r_t)
scene.collection.objects.link(ob_wall_front_r_r)
scene.collection.objects.link(ob_wall_back_l_t)
scene.collection.objects.link(ob_wall_back_r_t)
scene.collection.objects.link(ob_band_l_l)
scene.collection.objects.link(ob_band_r_r)
scene.collection.objects.link(ob_lip_f_t)
scene.collection.objects.link(ob_lip_f_l)
scene.collection.objects.link(ob_lip_r_t)
scene.collection.objects.link(ob_lip_r_r)
scene.collection.objects.link(ob_lip_b1_t)
scene.collection.objects.link(ob_lip_b2_t)
scene.collection.objects.link(ob_ore_0_t)
scene.collection.objects.link(ob_ore_0_l)
scene.collection.objects.link(ob_ore_0_r)
scene.collection.objects.link(ob_ore_1_t)
scene.collection.objects.link(ob_ore_1_l)
scene.collection.objects.link(ob_ore_1_r)
scene.collection.objects.link(ob_ore_2_t)
scene.collection.objects.link(ob_ore_2_l)
scene.collection.objects.link(ob_ore_2_r)
scene.collection.objects.link(ob_coal_a_t)
scene.collection.objects.link(ob_coal_a_l)
scene.collection.objects.link(ob_coal_a_r)
scene.collection.objects.link(ob_coal_b_t)
scene.collection.objects.link(ob_coal_b_l)
scene.collection.objects.link(ob_coal_b_r)
scene.collection.objects.link(ob_post_l_t)
scene.collection.objects.link(ob_post_l_l)
scene.collection.objects.link(ob_post_l_r)
scene.collection.objects.link(ob_post_r_t)
scene.collection.objects.link(ob_post_r_l)
scene.collection.objects.link(ob_post_r_r)
scene.collection.objects.link(ob_lamp_post_t)
scene.collection.objects.link(ob_lamp_post_l)
scene.collection.objects.link(ob_lamp_post_r)
scene.collection.objects.link(ob_lamp_head_t)
scene.collection.objects.link(ob_lamp_head_l)
scene.collection.objects.link(ob_lamp_head_r)
scene.collection.objects.link(ob_lamp_cap_t)
scene.collection.objects.link(ob_lamp_cap_l)
scene.collection.objects.link(ob_lamp_cap_r)

# ---- scene / render settings (as saved in the file)
scene.frame_start = 1; scene.frame_end = 250; scene.frame_set(1)
scene.render.engine = 'BLENDER_EEVEE_NEXT'
scene.render.bake_bias = 0.0
scene.render.bake_samples = 0
scene.render.compositor_device = 'GPU'
scene.eevee.use_volume_custom_range = False
scene.eevee.fast_gi_thickness_near = 0.1
scene.eevee.fast_gi_thickness_far = 0.0
scene.eevee.ray_tracing_options.screen_trace_thickness = 0.1
bpy.context.view_layer.update()

# ---- added for rendering (the .blend has no active camera and no usable light): camera, sun + grey world if the file has none
cam_auto = bpy.data.cameras.new('AutoCamera')
cam_auto.lens = 50.0
cam_auto.sensor_width = 36.0
cam_auto.clip_end = 1000.0
ob_auto_camera = bpy.data.objects.new('AutoCamera', cam_auto)
scene.collection.objects.link(ob_auto_camera)
ob_auto_camera.location = (3.38664, -4.06397, 3.55128)
ob_auto_camera.rotation_euler = (1.09748, -7.21219e-08, 0.694738)
scene.camera = ob_auto_camera
light_auto_sun = bpy.data.lights.new('AutoSun', 'SUN')
light_auto_sun.energy = 3.0
light_auto_sun.angle = 0.0523599
ob_auto_sun = bpy.data.objects.new('AutoSun', light_auto_sun)
scene.collection.objects.link(ob_auto_sun)
ob_auto_sun.rotation_euler = (0.872665, 0.174533, 0.523599)
if scene.world is None:
    world_auto = bpy.data.worlds.new('AutoWorld')
    world_auto.color = (0.3, 0.3, 0.3)
    scene.world = world_auto
bpy.context.view_layer.update()
